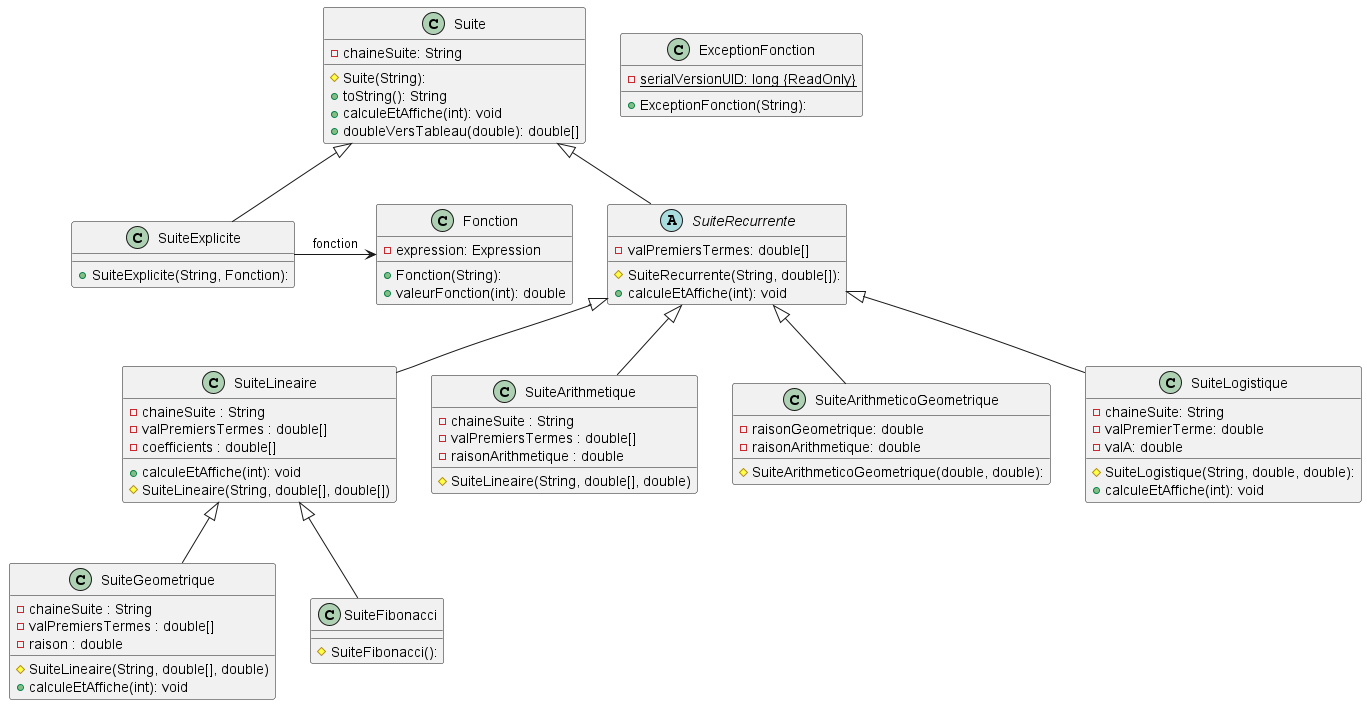

The diagram above was rendered by PlantUML. Its source (embedded in the PNG):
@startuml

class ExceptionFonction {
  - {static} serialVersionUID: long {ReadOnly}
  + ExceptionFonction(String):
}
class Fonction {
  - expression: Expression
  + Fonction(String):
  + valeurFonction(int): double
}
class Suite {
  - chaineSuite: String
  # Suite(String):
  + toString(): String
  + calculeEtAffiche(int): void
  + doubleVersTableau(double): double[]
}
class SuiteExplicite extends Suite {
  + SuiteExplicite(String, Fonction):
}
abstract class SuiteRecurrente extends Suite {
  - valPremiersTermes: double[]
  # SuiteRecurrente(String, double[]):
  + calculeEtAffiche(int): void
}

class SuiteLineaire extends SuiteRecurrente {
  - chaineSuite : String
  - valPremiersTermes : double[]
  - coefficients : double[]
  + calculeEtAffiche(int): void
  # SuiteLineaire(String, double[], double[])
}

class SuiteGeometrique extends SuiteLineaire {
  - chaineSuite : String
  - valPremiersTermes : double[]
  - raison : double
  # SuiteLineaire(String, double[], double)
  + calculeEtAffiche(int): void
}

class SuiteArithmetique extends SuiteRecurrente {
  - chaineSuite : String
  - valPremiersTermes : double[]
  - raisonArithmetique : double
  # SuiteLineaire(String, double[], double)
}


class SuiteArithmeticoGeometrique extends SuiteRecurrente {
  - raisonGeometrique: double
  - raisonArithmetique: double
  # SuiteArithmeticoGeometrique(double, double):
}

class SuiteLogistique extends SuiteRecurrente {
  - chaineSuite: String
  - valPremierTerme: double
  - valA: double
  # SuiteLogistique(String, double, double):
  + calculeEtAffiche(int): void
}

class SuiteFibonacci extends SuiteLineaire {
  # SuiteFibonacci():
}

SuiteExplicite -> Fonction: fonction

@enduml